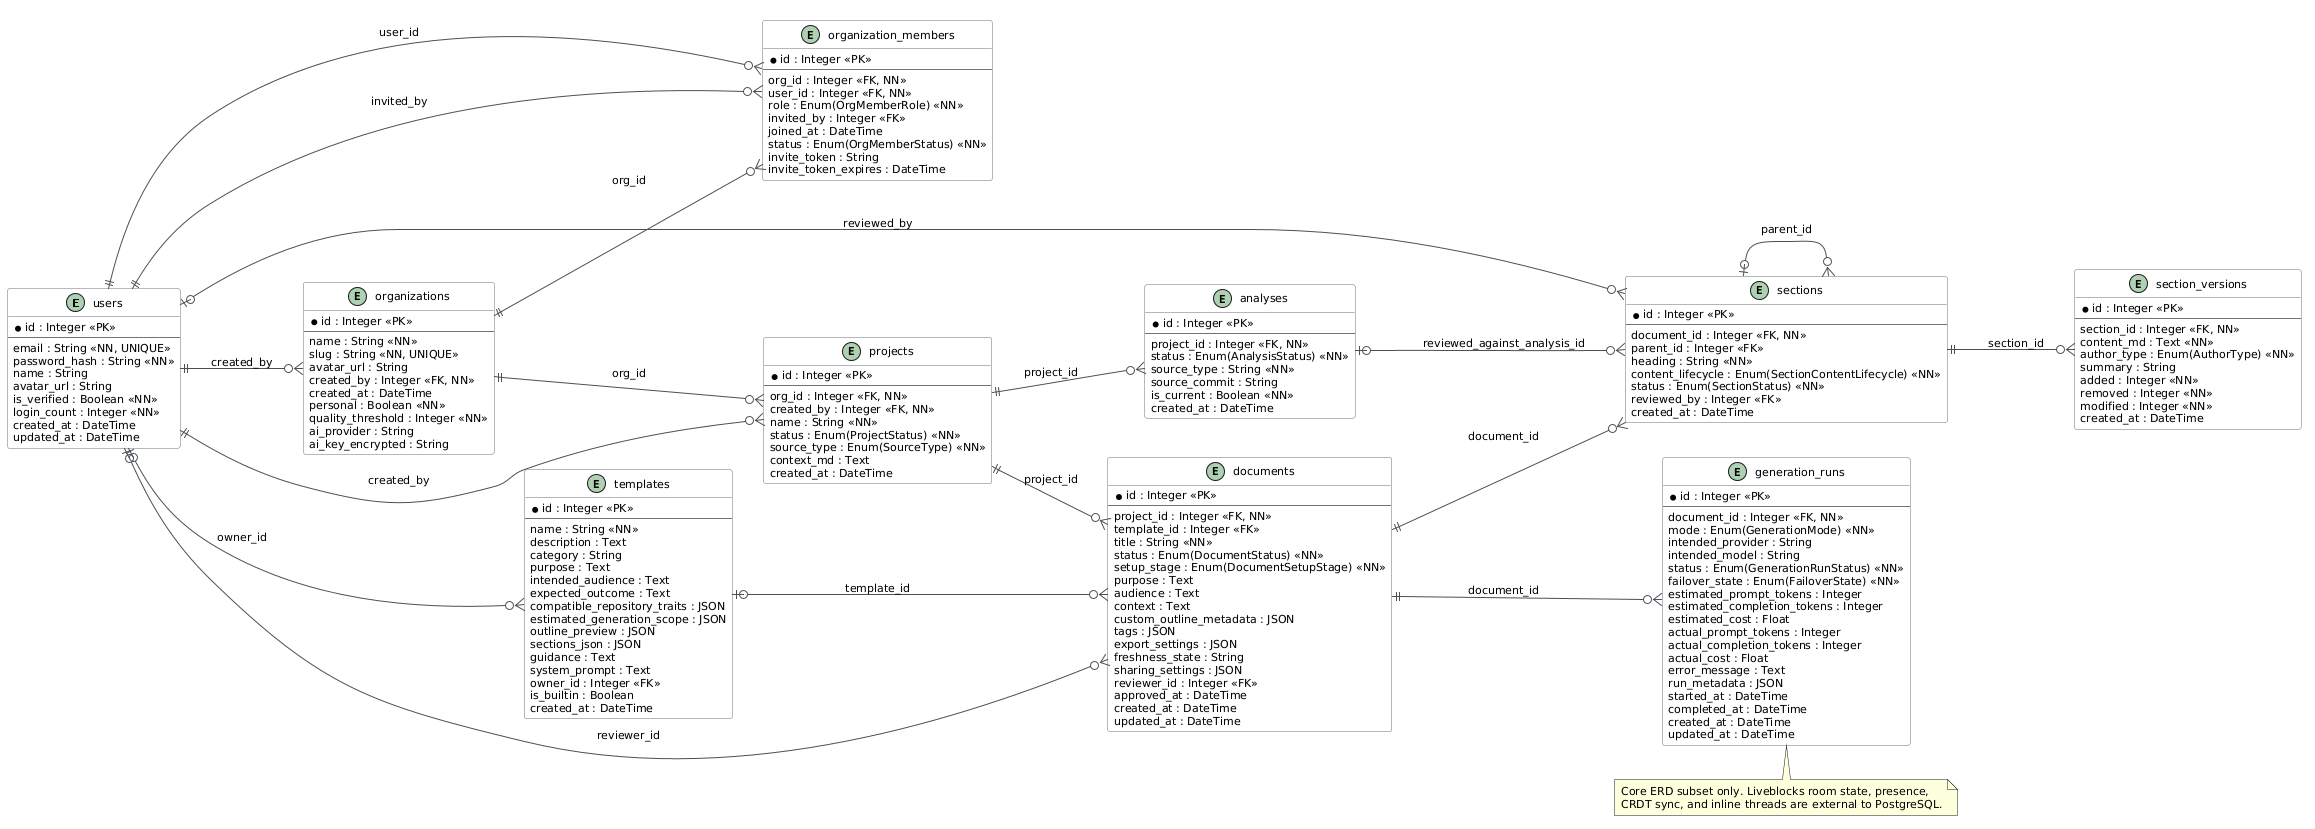

The diagram above was rendered by PlantUML. Its source (embedded in the PNG):
@startuml
skinparam backgroundColor white
skinparam classBackgroundColor #F8F9FA
skinparam classBorderColor #6C757D
skinparam arrowColor #495057
skinparam defaultFontName Arial
skinparam defaultFontSize 11
left to right direction

entity "users" as users {
  * id : Integer <<PK>>
  --
  email : String <<NN, UNIQUE>>
  password_hash : String <<NN>>
  name : String
  avatar_url : String
  is_verified : Boolean <<NN>>
  login_count : Integer <<NN>>
  created_at : DateTime
  updated_at : DateTime
}

entity "organizations" as organizations {
  * id : Integer <<PK>>
  --
  name : String <<NN>>
  slug : String <<NN, UNIQUE>>
  avatar_url : String
  created_by : Integer <<FK, NN>>
  created_at : DateTime
  personal : Boolean <<NN>>
  quality_threshold : Integer <<NN>>
  ai_provider : String
  ai_key_encrypted : String
}

entity "organization_members" as organization_members {
  * id : Integer <<PK>>
  --
  org_id : Integer <<FK, NN>>
  user_id : Integer <<FK, NN>>
  role : Enum(OrgMemberRole) <<NN>>
  invited_by : Integer <<FK>>
  joined_at : DateTime
  status : Enum(OrgMemberStatus) <<NN>>
  invite_token : String
  invite_token_expires : DateTime
}

entity "projects" as projects {
  * id : Integer <<PK>>
  --
  org_id : Integer <<FK, NN>>
  created_by : Integer <<FK, NN>>
  name : String <<NN>>
  status : Enum(ProjectStatus) <<NN>>
  source_type : Enum(SourceType) <<NN>>
  context_md : Text
  created_at : DateTime
}

entity "documents" as documents {
  * id : Integer <<PK>>
  --
  project_id : Integer <<FK, NN>>
  template_id : Integer <<FK>>
  title : String <<NN>>
  status : Enum(DocumentStatus) <<NN>>
  setup_stage : Enum(DocumentSetupStage) <<NN>>
  purpose : Text
  audience : Text
  context : Text
  custom_outline_metadata : JSON
  tags : JSON
  export_settings : JSON
  freshness_state : String
  sharing_settings : JSON
  reviewer_id : Integer <<FK>>
  approved_at : DateTime
  created_at : DateTime
  updated_at : DateTime
}

entity "sections" as sections {
  * id : Integer <<PK>>
  --
  document_id : Integer <<FK, NN>>
  parent_id : Integer <<FK>>
  heading : String <<NN>>
  content_lifecycle : Enum(SectionContentLifecycle) <<NN>>
  status : Enum(SectionStatus) <<NN>>
  reviewed_by : Integer <<FK>>
  created_at : DateTime
}

entity "section_versions" as section_versions {
  * id : Integer <<PK>>
  --
  section_id : Integer <<FK, NN>>
  content_md : Text <<NN>>
  author_type : Enum(AuthorType) <<NN>>
  summary : String
  added : Integer <<NN>>
  removed : Integer <<NN>>
  modified : Integer <<NN>>
  created_at : DateTime
}

entity "analyses" as analyses {
  * id : Integer <<PK>>
  --
  project_id : Integer <<FK, NN>>
  status : Enum(AnalysisStatus) <<NN>>
  source_type : String <<NN>>
  source_commit : String
  is_current : Boolean <<NN>>
  created_at : DateTime
}

entity "templates" as templates {
  * id : Integer <<PK>>
  --
  name : String <<NN>>
  description : Text
  category : String
  purpose : Text
  intended_audience : Text
  expected_outcome : Text
  compatible_repository_traits : JSON
  estimated_generation_scope : JSON
  outline_preview : JSON
  sections_json : JSON
  guidance : Text
  system_prompt : Text
  owner_id : Integer <<FK>>
  is_builtin : Boolean
  created_at : DateTime
}

entity "generation_runs" as generation_runs {
  * id : Integer <<PK>>
  --
  document_id : Integer <<FK, NN>>
  mode : Enum(GenerationMode) <<NN>>
  intended_provider : String
  intended_model : String
  status : Enum(GenerationRunStatus) <<NN>>
  failover_state : Enum(FailoverState) <<NN>>
  estimated_prompt_tokens : Integer
  estimated_completion_tokens : Integer
  estimated_cost : Float
  actual_prompt_tokens : Integer
  actual_completion_tokens : Integer
  actual_cost : Float
  error_message : Text
  run_metadata : JSON
  started_at : DateTime
  completed_at : DateTime
  created_at : DateTime
  updated_at : DateTime
}

users ||--o{ organizations : created_by
users ||--o{ organization_members : user_id
users ||--o{ organization_members : invited_by
organizations ||--o{ organization_members : org_id
organizations ||--o{ projects : org_id
users ||--o{ projects : created_by
projects ||--o{ analyses : project_id
projects ||--o{ documents : project_id
templates |o--o{ documents : template_id
users |o--o{ documents : reviewer_id
documents ||--o{ sections : document_id
sections |o--o{ sections : parent_id
users |o--o{ sections : reviewed_by
analyses |o--o{ sections : reviewed_against_analysis_id
sections ||--o{ section_versions : section_id
users |o--o{ templates : owner_id
documents ||--o{ generation_runs : document_id

note bottom
Core ERD subset only. Liveblocks room state, presence,
CRDT sync, and inline threads are external to PostgreSQL.
end note
@enduml